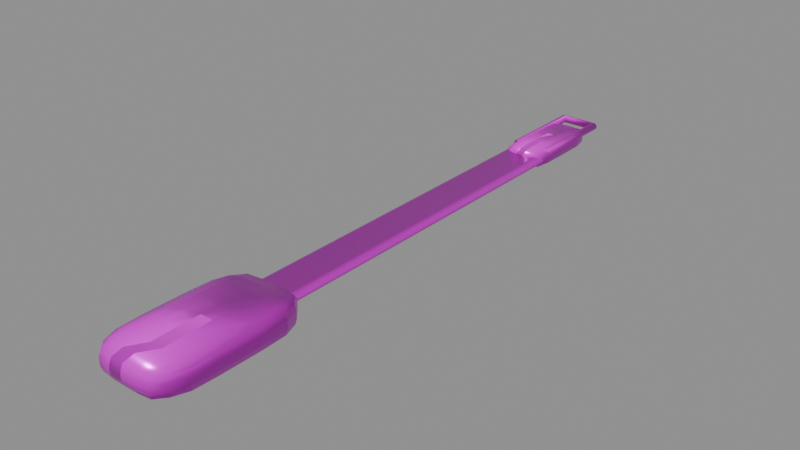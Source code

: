 # Source: model.blend  (saved by Blender 4.5.92; exported with 4.5.12 LTS)
import bpy
from mathutils import Matrix  # noqa: F401  (used for matrix-valued properties, if any)

bpy.ops.wm.read_factory_settings(use_empty=True)
scene = bpy.context.scene
scene.name = 'Empty'

# ---- collections
col_ast_27_002______b = bpy.data.collections.new('AST_27_002_餐具小件_B'); scene.collection.children.link(col_ast_27_002______b)

# ---- images (referenced by path relative to the original .blend; pixels are not part of the script)
import os
ASSET_DIR = os.environ.get("B2B_ASSET_DIR", "")  # directory of the original .blend (textures are referenced by path, not embedded)
HERE = os.path.dirname(os.path.abspath(__file__))  # packed textures are extracted next to this script under _unpacked/

def load_image(name, relpath, width, height, colorspace="sRGB"):
    """Load a texture the original file referenced (path relative to the .blend, or extracted next to this script)."""
    p = next((c for c in (os.path.join(HERE, relpath), os.path.join(ASSET_DIR, relpath)) if relpath and os.path.exists(c)), "")
    if p:
        img = bpy.data.images.load(p, check_existing=True)
        img.name = name
    else:  # same state as the original file: an image datablock whose file is absent (Cycles renders it pink)
        img = bpy.data.images.new(name, width, height)
        img.source = "FILE"
        img.filepath = "//" + (relpath or name)
    img.colorspace_settings.name = colorspace
    return img
img_brass_basecolor_png = load_image('brass_basecolor.png', 'brass_basecolor.png', 1024, 1024, 'sRGB')
img_brass_ao_png = load_image('brass_ao.png', 'brass_ao.png', 1024, 1024, 'Non-Color')
img_brass_roughness_png = load_image('brass_roughness.png', 'brass_roughness.png', 1024, 1024, 'Non-Color')
img_brass_metallic_png = load_image('brass_metallic.png', 'brass_metallic.png', 1024, 1024, 'Non-Color')
img_brass_specular_png = load_image('brass_specular.png', 'brass_specular.png', 1024, 1024, 'Non-Color')
img_brass_normal_png = load_image('brass_normal.png', 'brass_normal.png', 1024, 1024, 'Non-Color')
img_brass_height_png = load_image('brass_height.png', 'brass_height.png', 1024, 1024, 'Non-Color')
img_brass_displacement_png = load_image('brass_displacement.png', 'brass_displacement.png', 1024, 1024, 'Non-Color')

# ---- materials (node trees are filled in below, after node groups)
mat_brass = bpy.data.materials.new('brass')
mat_brass.diffuse_color = (0.6, 0.6, 0.6, 1.0)

# ---- material node trees
mat_brass.use_nodes = True; mat_brass.node_tree.nodes.clear()
_N = mat_brass.node_tree.nodes; _L = mat_brass.node_tree.links
n0 = _N.new('ShaderNodeOutputMaterial'); n0.name = 'Material Output'; n0.location = (1100, 0)
n1 = _N.new('ShaderNodeBsdfPrincipled'); n1.name = 'Principled BSDF'; n1.location = (760, 0)
n1.inputs[15].default_value = 0.28
n2 = _N.new('ShaderNodeNewGeometry'); n2.name = 'Geometry'; n2.location = (-1300, 0)
n3 = _N.new('ShaderNodeVectorMath'); n3.name = 'Vector Math'; n3.location = (-1080, 0)
n3.operation = 'SCALE'
n3.inputs[3].default_value = 1.8
n4 = _N.new('ShaderNodeTexImage'); n4.name = 'Image Texture'; n4.location = (-820, 520)
n4.label = 'basecolor'
n4.image = img_brass_basecolor_png
n4.projection = 'BOX'
n4.projection_blend = 0.15
n5 = _N.new('ShaderNodeTexImage'); n5.name = 'Image Texture.001'; n5.location = (-820, 300)
n5.label = 'ao'
n5.image = img_brass_ao_png
n5.projection = 'BOX'
n5.projection_blend = 0.15
n6 = _N.new('ShaderNodeTexImage'); n6.name = 'Image Texture.002'; n6.location = (-820, 90)
n6.label = 'roughness'
n6.image = img_brass_roughness_png
n6.projection = 'BOX'
n6.projection_blend = 0.15
n7 = _N.new('ShaderNodeTexImage'); n7.name = 'Image Texture.003'; n7.location = (-820, -120)
n7.label = 'metallic'
n7.image = img_brass_metallic_png
n7.projection = 'BOX'
n7.projection_blend = 0.15
n8 = _N.new('ShaderNodeTexImage'); n8.name = 'Image Texture.004'; n8.location = (-820, -330)
n8.label = 'specular'
n8.image = img_brass_specular_png
n8.projection = 'BOX'
n8.projection_blend = 0.15
n9 = _N.new('ShaderNodeTexImage'); n9.name = 'Image Texture.005'; n9.location = (-820, -540)
n9.label = 'normal'
n9.image = img_brass_normal_png
n9.projection = 'BOX'
n9.projection_blend = 0.15
n10 = _N.new('ShaderNodeTexImage'); n10.name = 'Image Texture.006'; n10.location = (-820, -750)
n10.label = 'height'
n10.image = img_brass_height_png
n10.projection = 'BOX'
n10.projection_blend = 0.15
n11 = _N.new('ShaderNodeTexImage'); n11.name = 'Image Texture.007'; n11.location = (-820, -960)
n11.label = 'displacement'
n11.image = img_brass_displacement_png
n11.projection = 'BOX'
n11.projection_blend = 0.15
n12 = _N.new('ShaderNodeMixRGB'); n12.name = 'Mix (Legacy)'; n12.location = (-260, 480)
n12.blend_type = 'MULTIPLY'
n12.inputs[0].default_value = 0.78
n13 = _N.new('ShaderNodeNormalMap'); n13.name = 'Normal Map'; n13.location = (60, -420)
n13.inputs[0].default_value = 0.52
n14 = _N.new('ShaderNodeBump'); n14.name = 'Bump'; n14.location = (300, -420)
n14.inputs[0].default_value = 0.14
n14.inputs[1].default_value = 0.0025
n15 = _N.new('ShaderNodeDisplacement'); n15.name = 'Displacement'; n15.location = (300, -700)
n15.inputs[2].default_value = 0.012
_L.new(n1.outputs[0], n0.inputs[0])
_L.new(n2.outputs[0], n3.inputs[0])
_L.new(n3.outputs[0], n4.inputs[0])
_L.new(n3.outputs[0], n5.inputs[0])
_L.new(n3.outputs[0], n6.inputs[0])
_L.new(n3.outputs[0], n7.inputs[0])
_L.new(n3.outputs[0], n8.inputs[0])
_L.new(n3.outputs[0], n9.inputs[0])
_L.new(n3.outputs[0], n10.inputs[0])
_L.new(n3.outputs[0], n11.inputs[0])
_L.new(n4.outputs[0], n12.inputs[1])
_L.new(n5.outputs[0], n12.inputs[2])
_L.new(n12.outputs[0], n1.inputs[0])
_L.new(n6.outputs[0], n1.inputs[2])
_L.new(n7.outputs[0], n1.inputs[1])
_L.new(n8.outputs[0], n1.inputs[13])
_L.new(n9.outputs[0], n13.inputs[1])
_L.new(n10.outputs[0], n14.inputs[3])
_L.new(n13.outputs[0], n14.inputs[4])
_L.new(n14.outputs[0], n1.inputs[5])
_L.new(n11.outputs[0], n15.inputs[0])
_L.new(n15.outputs[0], n0.inputs[2])
n0.is_active_output = True

# ---- meshes
me_ast_27_002______b_p00_soft_mesh = bpy.data.meshes.new('AST_27_002_餐具小件_B_p00_soft_mesh')
me_ast_27_002______b_p00_soft_mesh.from_pydata([(-0.01221, -0.02239, -0.003256), (-0.013, -0.02383, -0.002537), (-0.01307, -0.02396, -0.001333), (-0.01307, -0.02396, 0.0), (-0.01307, -0.02396, 0.001333), (-0.013, -0.02383, 0.002537), (-0.01221, -0.02239, 0.003256), (-0.013, -0.01744, -0.003467), (-0.01485, -0.01822, -0.002693), (-0.01513, -0.01833, -0.001333), (-0.01517, -0.01834, 0.0), (-0.01513, -0.01833, 0.001333), (-0.01484, -0.01822, 0.002692), (-0.013, -0.01744, 0.003467), (-0.01307, -0.009167, -0.003485), (-0.01515, -0.009167, -0.002736), (-0.01555, -0.009167, -0.001333), (-0.01562, -0.009167, 0.0), (-0.01553, -0.009167, 0.001333), (-0.01516, -0.009167, 0.002738), (-0.01307, -0.009167, 0.003485), (-0.01307, 0.0, -0.003485), (-0.01519, 0.0, -0.002746), (-0.0156, 0.0, -0.001333), (-0.01565, 0.0, 0.0), (-0.01556, 0.0, 0.001333), (-0.0152, 0.0, 0.002749), (-0.01307, 0.0, 0.003485), (-0.01307, 0.009167, -0.003485), (-0.01516, 0.009167, -0.002738), (-0.01556, 0.009167, -0.001333), (-0.01558, 0.009167, 0.0), (-0.01553, 0.009167, 0.001333), (-0.01514, 0.009167, 0.002735), (-0.01307, 0.009167, 0.003485), (-0.013, 0.01744, -0.003467), (-0.01485, 0.01823, -0.002695), (-0.01514, 0.01833, -0.001333), (-0.01518, 0.01834, 0.0), (-0.01514, 0.01833, 0.001333), (-0.01485, 0.01823, 0.002695), (-0.013, 0.01744, 0.003467), (-0.01221, 0.02239, -0.003256), (-0.013, 0.02383, -0.002537), (-0.01307, 0.02396, -0.001333), (-0.01307, 0.02396, 0.0), (-0.01307, 0.02396, 0.001333), (-0.013, 0.02383, 0.002537), (-0.01221, 0.02239, 0.003256), (0.01221, -0.02239, -0.003256), (0.013, -0.02383, -0.002537), (0.01307, -0.02396, -0.001333), (0.01307, -0.02396, 0.0), (0.01307, -0.02396, 0.001333), (0.013, -0.02383, 0.002537), (0.01221, -0.02239, 0.003256), (0.013, -0.01744, -0.003467), (0.01486, -0.01823, -0.002695), (0.01517, -0.01834, -0.001333), (0.01518, -0.01834, 0.0), (0.01515, -0.01833, 0.001333), (0.01485, -0.01822, 0.002693), (0.013, -0.01744, 0.003467), (0.01307, -0.009167, -0.003485), (0.01515, -0.009167, -0.002735), (0.01554, -0.009167, -0.001333), (0.0156, -0.009167, 0.0), (0.01552, -0.009167, 0.001333), (0.01513, -0.009167, 0.002732), (0.01307, -0.009167, 0.003485), (0.01307, 0.0, -0.003485), (0.01519, 0.0, -0.002747), (0.01563, 0.0, -0.001333), (0.01565, 0.0, 0.0), (0.01556, 0.0, 0.001333), (0.01519, 0.0, 0.002745), (0.01307, 0.0, 0.003485), (0.01307, 0.009167, -0.003485), (0.01515, 0.009167, -0.002735), (0.01555, 0.009167, -0.001333), (0.01559, 0.009167, 0.0), (0.01552, 0.009167, 0.001333), (0.01516, 0.009167, 0.002738), (0.01307, 0.009167, 0.003485), (0.013, 0.01744, -0.003467), (0.01485, 0.01823, -0.002694), (0.01516, 0.01833, -0.001333), (0.01517, 0.01834, 0.0), (0.01514, 0.01833, 0.001333), (0.01486, 0.01823, 0.002695), (0.013, 0.01744, 0.003467), (0.01221, 0.02239, -0.003256), (0.013, 0.02383, -0.002537), (0.01307, 0.02396, -0.001333), (0.01307, 0.02396, 0.0), (0.01307, 0.02396, 0.001333), (0.013, 0.02383, 0.002537), (0.01221, 0.02239, 0.003256), (-0.009515, -0.02383, -0.003467), (-0.009963, -0.02705, -0.002693), (-0.01003, -0.02747, -0.001333), (-0.01004, -0.02751, 0.0), (-0.01003, -0.02748, 0.001333), (-0.009962, -0.02705, 0.002692), (-0.009515, -0.02383, 0.003467), (-0.005, -0.02396, -0.003485), (-0.005, -0.0275, -0.002736), (-0.005, -0.02805, -0.001333), (-0.005, -0.02812, 0.0), (-0.005, -0.02803, 0.001333), (-0.005, -0.0275, 0.002738), (-0.005, -0.02396, 0.003485), (0.0, -0.02396, -0.003485), (0.0, -0.02754, -0.002746), (0.0, -0.0281, -0.001333), (0.0, -0.02815, 0.0), (0.0, -0.02806, 0.001333), (0.0, -0.02755, 0.002749), (0.0, -0.02396, 0.003485), (0.005, -0.02396, -0.003485), (0.005, -0.0275, -0.002738), (0.005, -0.02806, -0.001333), (0.005, -0.02808, 0.0), (0.005, -0.02803, 0.001333), (0.005, -0.02749, 0.002735), (0.005, -0.02396, 0.003485), (0.009515, -0.02383, -0.003467), (0.009964, -0.02706, -0.002695), (0.01003, -0.02749, -0.001333), (0.01004, -0.02753, 0.0), (0.01003, -0.02748, 0.001333), (0.009964, -0.02706, 0.002695), (0.009515, -0.02383, 0.003467), (-0.009515, 0.02383, -0.003467), (-0.009965, 0.02706, -0.002695), (-0.01004, 0.02751, -0.001333), (-0.01004, 0.02753, 0.0), (-0.01004, 0.02749, 0.001333), (-0.009963, 0.02705, 0.002693), (-0.009515, 0.02383, 0.003467), (-0.005, 0.02396, -0.003485), (-0.005, 0.02749, -0.002735), (-0.005, 0.02804, -0.001333), (-0.005, 0.0281, 0.0), (-0.005, 0.02802, 0.001333), (-0.005, 0.02748, 0.002732), (-0.005, 0.02396, 0.003485), (0.0, 0.02396, -0.003485), (0.0, 0.02754, -0.002747), (0.0, 0.02813, -0.001333), (0.0, 0.02815, 0.0), (0.0, 0.02806, 0.001333), (0.0, 0.02753, 0.002745), (0.0, 0.02396, 0.003485), (0.005, 0.02396, -0.003485), (0.005, 0.02749, -0.002735), (0.005, 0.02805, -0.001333), (0.005, 0.02809, 0.0), (0.005, 0.02802, 0.001333), (0.005, 0.0275, 0.002738), (0.005, 0.02396, 0.003485), (0.009515, 0.02383, -0.003467), (0.009964, 0.02706, -0.002694), (0.01004, 0.0275, -0.001333), (0.01004, 0.02752, 0.0), (0.01003, 0.02749, 0.001333), (0.009965, 0.02706, 0.002695), (0.009515, 0.02383, 0.003467), (-0.009963, -0.01822, -0.004109), (-0.01003, -0.009167, -0.004265), (-0.01004, 0.0, -0.004302), (-0.01003, 0.009167, -0.004271), (-0.009962, 0.01822, -0.004105), (-0.005, -0.01833, -0.004287), (-0.005, -0.009167, -0.00455), (-0.005, 0.0, -0.004619), (-0.005, 0.009167, -0.004528), (-0.005, 0.01833, -0.004293), (0.0, -0.01834, -0.004328), (0.0, -0.009167, -0.004603), (0.0, 0.0, -0.004648), (0.0, 0.009167, -0.004561), (0.0, 0.01835, -0.00434), (0.005, -0.01833, -0.004292), (0.005, -0.009167, -0.004557), (0.005, 0.0, -0.004577), (0.005, 0.009167, -0.004528), (0.005, 0.01833, -0.004281), (0.009964, -0.01823, -0.004115), (0.01003, -0.009167, -0.004278), (0.01004, 0.0, -0.00432), (0.01003, 0.009167, -0.004272), (0.009964, 0.01823, -0.004115), (-0.009965, -0.01823, 0.004117), (-0.01004, -0.009167, 0.004303), (-0.01004, 0.0, 0.004321), (-0.01004, 0.009167, 0.004285), (-0.009963, 0.01822, 0.004108), (-0.005, -0.01833, 0.004283), (-0.005, -0.009167, 0.004543), (-0.005, 0.0, 0.004599), (-0.005, 0.009167, 0.004522), (-0.005, 0.01833, 0.004268), (0.0, -0.01834, 0.004331), (0.0, -0.009167, 0.004626), (0.0, 0.0, 0.004649), (0.0, 0.009167, 0.004563), (0.0, 0.01834, 0.004324), (0.005, -0.01833, 0.004282), (0.005, -0.009167, 0.00455), (0.005, 0.0, 0.004591), (0.005, 0.009167, 0.004524), (0.005, 0.01833, 0.004294), (0.009964, -0.01823, 0.004114), (0.01004, -0.009167, 0.004294), (0.01004, 0.0, 0.004311), (0.01003, 0.009167, 0.004279), (0.009965, 0.01823, 0.004117)], [], [(0, 1, 8, 7), (1, 2, 9, 8), (2, 3, 10, 9), (3, 4, 11, 10), (4, 5, 12, 11), (5, 6, 13, 12), (7, 8, 15, 14), (8, 9, 16, 15), (9, 10, 17, 16), (10, 11, 18, 17), (11, 12, 19, 18), (12, 13, 20, 19), (14, 15, 22, 21), (15, 16, 23, 22), (16, 17, 24, 23), (17, 18, 25, 24), (18, 19, 26, 25), (19, 20, 27, 26), (21, 22, 29, 28), (22, 23, 30, 29), (23, 24, 31, 30), (24, 25, 32, 31), (25, 26, 33, 32), (26, 27, 34, 33), (28, 29, 36, 35), (29, 30, 37, 36), (30, 31, 38, 37), (31, 32, 39, 38), (32, 33, 40, 39), (33, 34, 41, 40), (35, 36, 43, 42), (36, 37, 44, 43), (37, 38, 45, 44), (38, 39, 46, 45), (39, 40, 47, 46), (40, 41, 48, 47), (49, 56, 57, 50), (50, 57, 58, 51), (51, 58, 59, 52), (52, 59, 60, 53), (53, 60, 61, 54), (54, 61, 62, 55), (56, 63, 64, 57), (57, 64, 65, 58), (58, 65, 66, 59), (59, 66, 67, 60), (60, 67, 68, 61), (61, 68, 69, 62), (63, 70, 71, 64), (64, 71, 72, 65), (65, 72, 73, 66), (66, 73, 74, 67), (67, 74, 75, 68), (68, 75, 76, 69), (70, 77, 78, 71), (71, 78, 79, 72), (72, 79, 80, 73), (73, 80, 81, 74), (74, 81, 82, 75), (75, 82, 83, 76), (77, 84, 85, 78), (78, 85, 86, 79), (79, 86, 87, 80), (80, 87, 88, 81), (81, 88, 89, 82), (82, 89, 90, 83), (84, 91, 92, 85), (85, 92, 93, 86), (86, 93, 94, 87), (87, 94, 95, 88), (88, 95, 96, 89), (89, 96, 97, 90), (0, 98, 99, 1), (1, 99, 100, 2), (2, 100, 101, 3), (3, 101, 102, 4), (4, 102, 103, 5), (5, 103, 104, 6), (98, 105, 106, 99), (99, 106, 107, 100), (100, 107, 108, 101), (101, 108, 109, 102), (102, 109, 110, 103), (103, 110, 111, 104), (105, 112, 113, 106), (106, 113, 114, 107), (107, 114, 115, 108), (108, 115, 116, 109), (109, 116, 117, 110), (110, 117, 118, 111), (112, 119, 120, 113), (113, 120, 121, 114), (114, 121, 122, 115), (115, 122, 123, 116), (116, 123, 124, 117), (117, 124, 125, 118), (119, 126, 127, 120), (120, 127, 128, 121), (121, 128, 129, 122), (122, 129, 130, 123), (123, 130, 131, 124), (124, 131, 132, 125), (126, 49, 50, 127), (127, 50, 51, 128), (128, 51, 52, 129), (129, 52, 53, 130), (130, 53, 54, 131), (131, 54, 55, 132), (42, 43, 134, 133), (43, 44, 135, 134), (44, 45, 136, 135), (45, 46, 137, 136), (46, 47, 138, 137), (47, 48, 139, 138), (133, 134, 141, 140), (134, 135, 142, 141), (135, 136, 143, 142), (136, 137, 144, 143), (137, 138, 145, 144), (138, 139, 146, 145), (140, 141, 148, 147), (141, 142, 149, 148), (142, 143, 150, 149), (143, 144, 151, 150), (144, 145, 152, 151), (145, 146, 153, 152), (147, 148, 155, 154), (148, 149, 156, 155), (149, 150, 157, 156), (150, 151, 158, 157), (151, 152, 159, 158), (152, 153, 160, 159), (154, 155, 162, 161), (155, 156, 163, 162), (156, 157, 164, 163), (157, 158, 165, 164), (158, 159, 166, 165), (159, 160, 167, 166), (161, 162, 92, 91), (162, 163, 93, 92), (163, 164, 94, 93), (164, 165, 95, 94), (165, 166, 96, 95), (166, 167, 97, 96), (0, 7, 168, 98), (7, 14, 169, 168), (14, 21, 170, 169), (21, 28, 171, 170), (28, 35, 172, 171), (35, 42, 133, 172), (98, 168, 173, 105), (168, 169, 174, 173), (169, 170, 175, 174), (170, 171, 176, 175), (171, 172, 177, 176), (172, 133, 140, 177), (105, 173, 178, 112), (173, 174, 179, 178), (174, 175, 180, 179), (175, 176, 181, 180), (176, 177, 182, 181), (177, 140, 147, 182), (112, 178, 183, 119), (178, 179, 184, 183), (179, 180, 185, 184), (180, 181, 186, 185), (181, 182, 187, 186), (182, 147, 154, 187), (119, 183, 188, 126), (183, 184, 189, 188), (184, 185, 190, 189), (185, 186, 191, 190), (186, 187, 192, 191), (187, 154, 161, 192), (126, 188, 56, 49), (188, 189, 63, 56), (189, 190, 70, 63), (190, 191, 77, 70), (191, 192, 84, 77), (192, 161, 91, 84), (6, 104, 193, 13), (13, 193, 194, 20), (20, 194, 195, 27), (27, 195, 196, 34), (34, 196, 197, 41), (41, 197, 139, 48), (104, 111, 198, 193), (193, 198, 199, 194), (194, 199, 200, 195), (195, 200, 201, 196), (196, 201, 202, 197), (197, 202, 146, 139), (111, 118, 203, 198), (198, 203, 204, 199), (199, 204, 205, 200), (200, 205, 206, 201), (201, 206, 207, 202), (202, 207, 153, 146), (118, 125, 208, 203), (203, 208, 209, 204), (204, 209, 210, 205), (205, 210, 211, 206), (206, 211, 212, 207), (207, 212, 160, 153), (125, 132, 213, 208), (208, 213, 214, 209), (209, 214, 215, 210), (210, 215, 216, 211), (211, 216, 217, 212), (212, 217, 167, 160), (132, 55, 62, 213), (213, 62, 69, 214), (214, 69, 76, 215), (215, 76, 83, 216), (216, 83, 90, 217), (217, 90, 97, 167)])
me_ast_27_002______b_p00_soft_mesh.polygons.foreach_set('use_smooth', [True] * 216)
me_ast_27_002______b_p00_soft_mesh.materials.append(mat_brass)
me_ast_27_002______b_p00_soft_mesh.update()
me_cube_346 = bpy.data.meshes.new('Cube.346')
me_cube_346.from_pydata([(-0.008, -0.08, -0.002), (-0.008, -0.08, 0.002), (-0.008, 0.08, -0.002), (-0.008, 0.08, 0.002), (0.008, -0.08, -0.002), (0.008, -0.08, 0.002), (0.008, 0.08, -0.002), (0.008, 0.08, 0.002)], [], [(0, 1, 3, 2), (2, 3, 7, 6), (6, 7, 5, 4), (4, 5, 1, 0), (2, 6, 4, 0), (7, 3, 1, 5)])
_uv = me_cube_346.uv_layers.new(name='UVMap')
_uv.uv.foreach_set('vector', [0.375, 0.0, 0.625, 0.0, 0.625, 0.25, 0.375, 0.25, 0.375, 0.25, 0.625, 0.25, 0.625, 0.5, 0.375, 0.5, 0.375, 0.5, 0.625, 0.5, 0.625, 0.75, 0.375, 0.75, 0.375, 0.75, 0.625, 0.75, 0.625, 1.0, 0.375, 1.0, 0.125, 0.5, 0.375, 0.5, 0.375, 0.75, 0.125, 0.75, 0.625, 0.5, 0.875, 0.5, 0.875, 0.75, 0.625, 0.75])
me_cube_346.materials.append(mat_brass)
me_cube_346.update()
me_ast_27_002______b_p02_soft_mesh = bpy.data.meshes.new('AST_27_002_餐具小件_B_p02_soft_mesh')
me_ast_27_002______b_p02_soft_mesh.from_pydata([(-0.005817, -0.01454, -0.001662), (-0.00618, -0.01545, -0.0012), (-0.00618, -0.01545, -0.0004), (-0.00618, -0.01545, 0.0004), (-0.00618, -0.01545, 0.0012), (-0.005817, -0.01454, 0.001662), (-0.00618, -0.0105, -0.001766), (-0.007075, -0.0105, -0.0012), (-0.007118, -0.0105, -0.0004), (-0.007125, -0.0105, 0.0004), (-0.007091, -0.0105, 0.0012), (-0.00618, -0.0105, 0.001766), (-0.00618, -0.0035, -0.001766), (-0.00712, -0.0035, -0.0012), (-0.007182, -0.0035, -0.0004), (-0.00717, -0.0035, 0.0004), (-0.007121, -0.0035, 0.0012), (-0.00618, -0.0035, 0.001766), (-0.00618, 0.0035, -0.001766), (-0.007127, 0.0035, -0.0012), (-0.007181, 0.0035, -0.0004), (-0.007147, 0.0035, 0.0004), (-0.007111, 0.0035, 0.0012), (-0.00618, 0.0035, 0.001766), (-0.00618, 0.0105, -0.001766), (-0.007076, 0.0105, -0.0012), (-0.00711, 0.0105, -0.0004), (-0.007114, 0.0105, 0.0004), (-0.007082, 0.0105, 0.0012), (-0.00618, 0.0105, 0.001766), (-0.005817, 0.01454, -0.001662), (-0.00618, 0.01545, -0.0012), (-0.00618, 0.01545, -0.0004), (-0.00618, 0.01545, 0.0004), (-0.00618, 0.01545, 0.0012), (-0.005817, 0.01454, 0.001662), (0.005817, -0.01454, -0.001662), (0.00618, -0.01545, -0.0012), (0.00618, -0.01545, -0.0004), (0.00618, -0.01545, 0.0004), (0.00618, -0.01545, 0.0012), (0.005817, -0.01454, 0.001662), (0.00618, -0.0105, -0.001766), (0.007079, -0.0105, -0.0012), (0.007118, -0.0105, -0.0004), (0.007119, -0.0105, 0.0004), (0.007073, -0.0105, 0.0012), (0.00618, -0.0105, 0.001766), (0.00618, -0.0035, -0.001766), (0.007122, -0.0035, -0.0012), (0.007182, -0.0035, -0.0004), (0.007175, -0.0035, 0.0004), (0.00712, -0.0035, 0.0012), (0.00618, -0.0035, 0.001766), (0.00618, 0.0035, -0.001766), (0.007127, 0.0035, -0.0012), (0.007194, 0.0035, -0.0004), (0.00716, 0.0035, 0.0004), (0.007123, 0.0035, 0.0012), (0.00618, 0.0035, 0.001766), (0.00618, 0.0105, -0.001766), (0.00708, 0.0105, -0.0012), (0.007116, 0.0105, -0.0004), (0.007115, 0.0105, 0.0004), (0.007078, 0.0105, 0.0012), (0.00618, 0.0105, 0.001766), (0.005817, 0.01454, -0.001662), (0.00618, 0.01545, -0.0012), (0.00618, 0.01545, -0.0004), (0.00618, 0.01545, 0.0004), (0.00618, 0.01545, 0.0012), (0.005817, 0.01454, 0.001662), (-0.0042, -0.01545, -0.001766), (-0.0042, -0.01757, -0.0012), (-0.0042, -0.01762, -0.0004), (-0.0042, -0.01762, 0.0004), (-0.0042, -0.01759, 0.0012), (-0.0042, -0.01545, 0.001766), (-0.0014, -0.01545, -0.001766), (-0.0014, -0.01762, -0.0012), (-0.0014, -0.01768, -0.0004), (-0.0014, -0.01767, 0.0004), (-0.0014, -0.01762, 0.0012), (-0.0014, -0.01545, 0.001766), (0.0014, -0.01545, -0.001766), (0.0014, -0.01763, -0.0012), (0.0014, -0.01768, -0.0004), (0.0014, -0.01765, 0.0004), (0.0014, -0.01761, 0.0012), (0.0014, -0.01545, 0.001766), (0.0042, -0.01545, -0.001766), (0.0042, -0.01758, -0.0012), (0.0042, -0.01761, -0.0004), (0.0042, -0.01761, 0.0004), (0.0042, -0.01758, 0.0012), (0.0042, -0.01545, 0.001766), (-0.0042, 0.01545, -0.001766), (-0.0042, 0.01758, -0.0012), (-0.0042, 0.01762, -0.0004), (-0.0042, 0.01762, 0.0004), (-0.0042, 0.01757, 0.0012), (-0.0042, 0.01545, 0.001766), (-0.0014, 0.01545, -0.001766), (-0.0014, 0.01762, -0.0012), (-0.0014, 0.01768, -0.0004), (-0.0014, 0.01768, 0.0004), (-0.0014, 0.01762, 0.0012), (-0.0014, 0.01545, 0.001766), (0.0014, 0.01545, -0.001766), (0.0014, 0.01763, -0.0012), (0.0014, 0.01769, -0.0004), (0.0014, 0.01766, 0.0004), (0.0014, 0.01762, 0.0012), (0.0014, 0.01545, 0.001766), (0.0042, 0.01545, -0.001766), (0.0042, 0.01758, -0.0012), (0.0042, 0.01762, -0.0004), (0.0042, 0.01762, 0.0004), (0.0042, 0.01758, 0.0012), (0.0042, 0.01545, 0.001766), (-0.0042, -0.0105, -0.002075), (-0.0042, -0.0035, -0.002118), (-0.0042, 0.0035, -0.002125), (-0.0042, 0.0105, -0.002091), (-0.0014, -0.0105, -0.00212), (-0.0014, -0.0035, -0.002182), (-0.0014, 0.0035, -0.00217), (-0.0014, 0.0105, -0.002121), (0.0014, -0.0105, -0.002127), (0.0014, -0.0035, -0.002181), (0.0014, 0.0035, -0.002147), (0.0014, 0.0105, -0.002111), (0.0042, -0.0105, -0.002076), (0.0042, -0.0035, -0.00211), (0.0042, 0.0035, -0.002114), (0.0042, 0.0105, -0.002082), (-0.0042, -0.0105, 0.002079), (-0.0042, -0.0035, 0.002118), (-0.0042, 0.0035, 0.002119), (-0.0042, 0.0105, 0.002073), (-0.0014, -0.0105, 0.002122), (-0.0014, -0.0035, 0.002182), (-0.0014, 0.0035, 0.002175), (-0.0014, 0.0105, 0.00212), (0.0014, -0.0105, 0.002127), (0.0014, -0.0035, 0.002194), (0.0014, 0.0035, 0.00216), (0.0014, 0.0105, 0.002123), (0.0042, -0.0105, 0.00208), (0.0042, -0.0035, 0.002116), (0.0042, 0.0035, 0.002115), (0.0042, 0.0105, 0.002078)], [], [(0, 1, 7, 6), (1, 2, 8, 7), (2, 3, 9, 8), (3, 4, 10, 9), (4, 5, 11, 10), (6, 7, 13, 12), (7, 8, 14, 13), (8, 9, 15, 14), (9, 10, 16, 15), (10, 11, 17, 16), (12, 13, 19, 18), (13, 14, 20, 19), (14, 15, 21, 20), (15, 16, 22, 21), (16, 17, 23, 22), (18, 19, 25, 24), (19, 20, 26, 25), (20, 21, 27, 26), (21, 22, 28, 27), (22, 23, 29, 28), (24, 25, 31, 30), (25, 26, 32, 31), (26, 27, 33, 32), (27, 28, 34, 33), (28, 29, 35, 34), (36, 42, 43, 37), (37, 43, 44, 38), (38, 44, 45, 39), (39, 45, 46, 40), (40, 46, 47, 41), (42, 48, 49, 43), (43, 49, 50, 44), (44, 50, 51, 45), (45, 51, 52, 46), (46, 52, 53, 47), (48, 54, 55, 49), (49, 55, 56, 50), (50, 56, 57, 51), (51, 57, 58, 52), (52, 58, 59, 53), (54, 60, 61, 55), (55, 61, 62, 56), (56, 62, 63, 57), (57, 63, 64, 58), (58, 64, 65, 59), (60, 66, 67, 61), (61, 67, 68, 62), (62, 68, 69, 63), (63, 69, 70, 64), (64, 70, 71, 65), (0, 72, 73, 1), (1, 73, 74, 2), (2, 74, 75, 3), (3, 75, 76, 4), (4, 76, 77, 5), (72, 78, 79, 73), (73, 79, 80, 74), (74, 80, 81, 75), (75, 81, 82, 76), (76, 82, 83, 77), (78, 84, 85, 79), (79, 85, 86, 80), (80, 86, 87, 81), (81, 87, 88, 82), (82, 88, 89, 83), (84, 90, 91, 85), (85, 91, 92, 86), (86, 92, 93, 87), (87, 93, 94, 88), (88, 94, 95, 89), (90, 36, 37, 91), (91, 37, 38, 92), (92, 38, 39, 93), (93, 39, 40, 94), (94, 40, 41, 95), (30, 31, 97, 96), (31, 32, 98, 97), (32, 33, 99, 98), (33, 34, 100, 99), (34, 35, 101, 100), (96, 97, 103, 102), (97, 98, 104, 103), (98, 99, 105, 104), (99, 100, 106, 105), (100, 101, 107, 106), (102, 103, 109, 108), (103, 104, 110, 109), (104, 105, 111, 110), (105, 106, 112, 111), (106, 107, 113, 112), (108, 109, 115, 114), (109, 110, 116, 115), (110, 111, 117, 116), (111, 112, 118, 117), (112, 113, 119, 118), (114, 115, 67, 66), (115, 116, 68, 67), (116, 117, 69, 68), (117, 118, 70, 69), (118, 119, 71, 70), (0, 6, 120, 72), (6, 12, 121, 120), (12, 18, 122, 121), (18, 24, 123, 122), (24, 30, 96, 123), (72, 120, 124, 78), (120, 121, 125, 124), (121, 122, 126, 125), (122, 123, 127, 126), (123, 96, 102, 127), (78, 124, 128, 84), (124, 125, 129, 128), (125, 126, 130, 129), (126, 127, 131, 130), (127, 102, 108, 131), (84, 128, 132, 90), (128, 129, 133, 132), (129, 130, 134, 133), (130, 131, 135, 134), (131, 108, 114, 135), (90, 132, 42, 36), (132, 133, 48, 42), (133, 134, 54, 48), (134, 135, 60, 54), (135, 114, 66, 60), (5, 77, 136, 11), (11, 136, 137, 17), (17, 137, 138, 23), (23, 138, 139, 29), (29, 139, 101, 35), (77, 83, 140, 136), (136, 140, 141, 137), (137, 141, 142, 138), (138, 142, 143, 139), (139, 143, 107, 101), (83, 89, 144, 140), (140, 144, 145, 141), (141, 145, 146, 142), (142, 146, 147, 143), (143, 147, 113, 107), (89, 95, 148, 144), (144, 148, 149, 145), (145, 149, 150, 146), (146, 150, 151, 147), (147, 151, 119, 113), (95, 41, 47, 148), (148, 47, 53, 149), (149, 53, 59, 150), (150, 59, 65, 151), (151, 65, 71, 119)])
me_ast_27_002______b_p02_soft_mesh.polygons.foreach_set('use_smooth', [True] * 150)
me_ast_27_002______b_p02_soft_mesh.materials.append(mat_brass)
me_ast_27_002______b_p02_soft_mesh.update()
me_ast_27_002______b_p03_tube_mesh = bpy.data.meshes.new('AST_27_002_餐具小件_B_p03_tube_mesh')
me_ast_27_002______b_p03_tube_mesh.from_pydata([(-0.0054, 0.085, 0.002), (-0.005706, 0.085, 0.00106), (-0.006506, 0.085, 0.0004783), (-0.007494, 0.085, 0.0004783), (-0.008294, 0.085, 0.00106), (-0.0086, 0.085, 0.002), (-0.008294, 0.085, 0.00294), (-0.007494, 0.085, 0.003522), (-0.006506, 0.085, 0.003522), (-0.005706, 0.085, 0.00294), (-0.005514, 0.1194, 0.002), (-0.005798, 0.1195, 0.00106), (-0.006541, 0.1198, 0.0004783), (-0.007459, 0.1202, 0.0004783), (-0.008202, 0.1205, 0.00106), (-0.008486, 0.1206, 0.002), (-0.008202, 0.1205, 0.00294), (-0.007459, 0.1202, 0.003522), (-0.006541, 0.1198, 0.003522), (-0.005798, 0.1195, 0.00294), (0.005514, 0.1194, 0.002), (0.005798, 0.1195, 0.00106), (0.006541, 0.1198, 0.0004783), (0.007459, 0.1202, 0.0004783), (0.008202, 0.1205, 0.00106), (0.008486, 0.1206, 0.002), (0.008202, 0.1205, 0.00294), (0.007459, 0.1202, 0.003522), (0.006541, 0.1198, 0.003522), (0.005798, 0.1195, 0.00294), (0.0054, 0.085, 0.002), (0.005706, 0.085, 0.00106), (0.006506, 0.085, 0.0004783), (0.007494, 0.085, 0.0004783), (0.008294, 0.085, 0.00106), (0.0086, 0.085, 0.002), (0.008294, 0.085, 0.00294), (0.007494, 0.085, 0.003522), (0.006506, 0.085, 0.003522), (0.005706, 0.085, 0.00294)], [], [(0, 1, 11, 10), (1, 2, 12, 11), (2, 3, 13, 12), (3, 4, 14, 13), (4, 5, 15, 14), (5, 6, 16, 15), (6, 7, 17, 16), (7, 8, 18, 17), (8, 9, 19, 18), (9, 0, 10, 19), (10, 11, 21, 20), (11, 12, 22, 21), (12, 13, 23, 22), (13, 14, 24, 23), (14, 15, 25, 24), (15, 16, 26, 25), (16, 17, 27, 26), (17, 18, 28, 27), (18, 19, 29, 28), (19, 10, 20, 29), (20, 21, 31, 30), (21, 22, 32, 31), (22, 23, 33, 32), (23, 24, 34, 33), (24, 25, 35, 34), (25, 26, 36, 35), (26, 27, 37, 36), (27, 28, 38, 37), (28, 29, 39, 38), (29, 20, 30, 39), (9, 8, 7, 6, 5, 4, 3, 2, 1, 0), (30, 31, 32, 33, 34, 35, 36, 37, 38, 39)])
me_ast_27_002______b_p03_tube_mesh.polygons.foreach_set('use_smooth', [True] * 32)
me_ast_27_002______b_p03_tube_mesh.materials.append(mat_brass)
me_ast_27_002______b_p03_tube_mesh.update()

# ---- objects
ob_ast_27_002______b_p00_soft = bpy.data.objects.new('AST_27_002_餐具小件_B_p00_soft', me_ast_27_002______b_p00_soft_mesh)
ob_ast_27_002______b_p01_box = bpy.data.objects.new('AST_27_002_餐具小件_B_p01_box', me_cube_346)
ob_ast_27_002______b_p02_soft = bpy.data.objects.new('AST_27_002_餐具小件_B_p02_soft', me_ast_27_002______b_p02_soft_mesh)
ob_ast_27_002______b_p03_tube = bpy.data.objects.new('AST_27_002_餐具小件_B_p03_tube', me_ast_27_002______b_p03_tube_mesh)

# ---- transforms, parenting, visibility, modifiers, constraints
ob_ast_27_002______b_p00_soft.location = (0.0, -0.088, 0.0)
_m = ob_ast_27_002______b_p00_soft.modifiers.new('micro_relief', 'DISPLACE')
_m.strength = 0.003
_m.texture_coords = 'GLOBAL'
ob_ast_27_002______b_p01_box.location = (0.0, 0.005, 0.0)
_m = ob_ast_27_002______b_p01_box.modifiers.new('edge_bevel', 'BEVEL')
_m.width = 0.002
_m.width_pct = 0.002
_m.segments = 3
_m = ob_ast_27_002______b_p01_box.modifiers.new('weighted_normal', 'WEIGHTED_NORMAL')
ob_ast_27_002______b_p02_soft.location = (0.0, 0.095, 0.0)
_m = ob_ast_27_002______b_p02_soft.modifiers.new('micro_relief', 'DISPLACE')
_m.strength = 0.003
_m.texture_coords = 'GLOBAL'
ob_ast_27_002______b_p03_tube.location = (0.0, 0.0, 0.0)

# ---- collection membership
col_ast_27_002______b.objects.link(ob_ast_27_002______b_p00_soft)
col_ast_27_002______b.objects.link(ob_ast_27_002______b_p01_box)
col_ast_27_002______b.objects.link(ob_ast_27_002______b_p02_soft)
col_ast_27_002______b.objects.link(ob_ast_27_002______b_p03_tube)

# ---- scene / render settings (as saved in the file)
scene.frame_start = 1; scene.frame_end = 250; scene.frame_set(1)
scene.render.engine = 'BLENDER_EEVEE_NEXT'
scene.render.image_settings.exr_codec = 'NONE'
scene.render.simplify_subdivision_render = 0
scene.render.simplify_child_particles_render = 0.0
scene.eevee.use_volume_custom_range = False
scene.eevee.use_fast_gi = False
scene.eevee.use_shadows = False
scene.view_settings.white_balance_temperature = 0.0
scene.view_settings.white_balance_tint = 0.0
scene.view_settings.white_balance_whitepoint = (2.97, 0.5193, -0.0414)
bpy.context.view_layer.update()

# ---- added for rendering (the .blend has no active camera and no usable light): camera, sun + grey world if the file has none
cam_auto = bpy.data.cameras.new('AutoCamera')
cam_auto.lens = 50.0
cam_auto.sensor_width = 36.0
cam_auto.clip_end = 1000.0
ob_auto_camera = bpy.data.objects.new('AutoCamera', cam_auto)
scene.collection.objects.link(ob_auto_camera)
ob_auto_camera.location = (0.221414, -0.263084, 0.176788)
ob_auto_camera.rotation_euler = (1.09748, -7.21219e-08, 0.694738)
scene.camera = ob_auto_camera
light_auto_sun = bpy.data.lights.new('AutoSun', 'SUN')
light_auto_sun.energy = 3.0
light_auto_sun.angle = 0.0523599
ob_auto_sun = bpy.data.objects.new('AutoSun', light_auto_sun)
scene.collection.objects.link(ob_auto_sun)
ob_auto_sun.rotation_euler = (0.872665, 0.174533, 0.523599)
if scene.world is None:
    world_auto = bpy.data.worlds.new('AutoWorld')
    world_auto.color = (0.3, 0.3, 0.3)
    scene.world = world_auto
bpy.context.view_layer.update()
